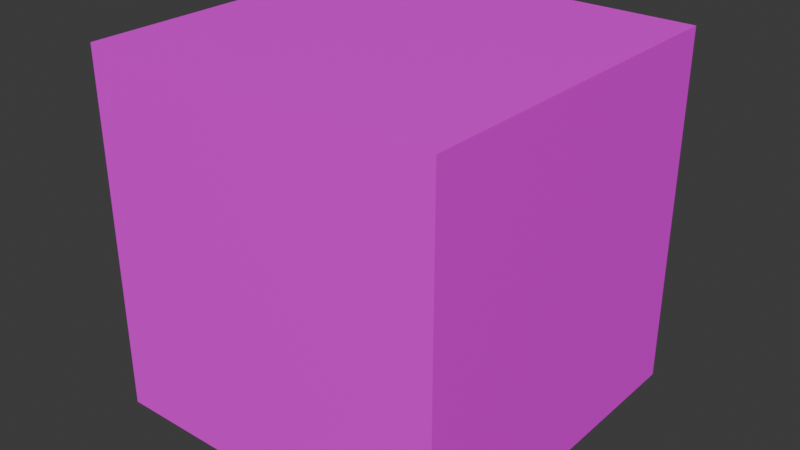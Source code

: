 # Source: clockwise_cube.blend  (saved by Blender 5.1.30; exported with 4.5.12 LTS)
import bpy
from mathutils import Matrix  # noqa: F401  (used for matrix-valued properties, if any)

bpy.ops.wm.read_factory_settings(use_empty=True)
scene = bpy.context.scene
scene.name = 'Scene'

# ---- collections
col_collection = bpy.data.collections.new('Collection'); scene.collection.children.link(col_collection)

# ---- images (referenced by path relative to the original .blend; pixels are not part of the script)
import os
ASSET_DIR = os.environ.get("B2B_ASSET_DIR", "")  # directory of the original .blend (textures are referenced by path, not embedded)
HERE = os.path.dirname(os.path.abspath(__file__))  # packed textures are extracted next to this script under _unpacked/

def load_image(name, relpath, width, height, colorspace="sRGB"):
    """Load a texture the original file referenced (path relative to the .blend, or extracted next to this script)."""
    p = next((c for c in (os.path.join(HERE, relpath), os.path.join(ASSET_DIR, relpath)) if relpath and os.path.exists(c)), "")
    if p:
        img = bpy.data.images.load(p, check_existing=True)
        img.name = name
    else:  # same state as the original file: an image datablock whose file is absent (Cycles renders it pink)
        img = bpy.data.images.new(name, width, height)
        img.source = "FILE"
        img.filepath = "//" + (relpath or name)
    img.colorspace_settings.name = colorspace
    return img
img_clockwise_cube_texture_png = load_image('clockwise_cube_texture.png', 'clockwise_cube_texture.png', 1024, 1024, 'sRGB')

# ---- materials (node trees are filled in below, after node groups)
mat_clockwise_cubematerial = bpy.data.materials.new('clockwise_cubeMaterial')
mat_clockwise_cubematerial.diffuse_color = (1.0, 1.0, 1.0, 1.0)

# ---- material node trees
mat_clockwise_cubematerial.use_nodes = True; mat_clockwise_cubematerial.node_tree.nodes.clear()
_N = mat_clockwise_cubematerial.node_tree.nodes; _L = mat_clockwise_cubematerial.node_tree.links
n0 = _N.new('ShaderNodeOutputMaterial'); n0.name = 'マテリアル出力'; n0.location = (0, 0)
n1 = _N.new('ShaderNodeBsdfPrincipled'); n1.name = 'プリンシプルBSDF'; n1.location = (0, 0)
n2 = _N.new('ShaderNodeTexImage'); n2.name = '画像テクスチャ'; n2.location = (0, 0)
n2.image = img_clockwise_cube_texture_png
_L.new(n2.outputs[0], n1.inputs[0])
_L.new(n2.outputs[1], n1.inputs[4])
_L.new(n1.outputs[0], n0.inputs[0])
n0.is_active_output = True

# ---- world
world_world = bpy.data.worlds.new('World'); scene.world = world_world
world_world.use_nodes = True; world_world.node_tree.nodes.clear()
_N = world_world.node_tree.nodes; _L = world_world.node_tree.links
n0 = _N.new('ShaderNodeOutputWorld'); n0.name = 'World Output'; n0.location = (200, 100)
n1 = _N.new('ShaderNodeBackground'); n1.name = 'Background'; n1.location = (-200, 100)
n1.inputs[0].default_value = (0.05088, 0.05088, 0.05088, 1.0)
_L.new(n1.outputs[0], n0.inputs[0])
n0.is_active_output = True
world_world.color = (0.05088, 0.05088, 0.05088)
world_world.sun_shadow_jitter_overblur = 0.0

# ---- meshes
me_clockwise_cubemesh = bpy.data.meshes.new('clockwise_cubeMesh')
me_clockwise_cubemesh.from_pydata([(-0.5, -0.5, -0.5), (0.5, -0.5, -0.5), (0.5, 0.5, -0.5), (-0.5, 0.5, -0.5), (-0.5, -0.5, 0.5), (0.5, -0.5, 0.5), (0.5, 0.5, 0.5), (-0.5, 0.5, 0.5)], [], [(1, 2, 3, 0), (7, 6, 5, 4), (4, 5, 1, 0), (2, 6, 7, 3), (3, 7, 4, 0), (5, 6, 2, 1)])
_uv = me_clockwise_cubemesh.uv_layers.new(name='UVマップ')
_uv.uv.foreach_set('vector', [1.0, 0.0, 1.0, 1.0, 0.0, 1.0, 0.0, 0.0, 0.0, 1.0, 1.0, 1.0, 1.0, 0.0, 0.0, 0.0, 0.0, 1.0, 1.0, 1.0, 1.0, 0.0, 0.0, 0.0, 1.0, 0.0, 1.0, 1.0, 0.0, 1.0, 0.0, 0.0, 1.0, 0.0, 1.0, 1.0, 0.0, 1.0, 0.0, 0.0, 0.0, 1.0, 1.0, 1.0, 1.0, 0.0, 0.0, 0.0])
me_clockwise_cubemesh.materials.append(mat_clockwise_cubematerial)
me_clockwise_cubemesh.update()

# ---- objects
ob_clockwise_cube = bpy.data.objects.new('clockwise_cube', me_clockwise_cubemesh)

# ---- transforms, parenting, visibility, modifiers, constraints
ob_clockwise_cube.location = (0.0, 0.0, 0.0)

# ---- collection membership
col_collection.objects.link(ob_clockwise_cube)

# ---- scene / render settings (as saved in the file)
scene.frame_start = 1; scene.frame_end = 250; scene.frame_set(1)
scene.render.engine = 'BLENDER_EEVEE_NEXT'
scene.render.bake_bias = 0.0
scene.render.bake_samples = 0
scene.cycles.sampling_pattern = 'TABULATED_SOBOL'
scene.eevee.use_volume_custom_range = False
bpy.context.view_layer.update()

# ---- added for rendering (the .blend has no active camera and no usable light): camera, sun
cam_auto = bpy.data.cameras.new('AutoCamera')
cam_auto.lens = 50.0
cam_auto.sensor_width = 36.0
cam_auto.clip_end = 1000.0
ob_auto_camera = bpy.data.objects.new('AutoCamera', cam_auto)
scene.collection.objects.link(ob_auto_camera)
ob_auto_camera.location = (1.60254, -1.92304, 1.28203)
ob_auto_camera.rotation_euler = (1.09748, -7.21219e-08, 0.694738)
scene.camera = ob_auto_camera
light_auto_sun = bpy.data.lights.new('AutoSun', 'SUN')
light_auto_sun.energy = 3.0
light_auto_sun.angle = 0.0523599
ob_auto_sun = bpy.data.objects.new('AutoSun', light_auto_sun)
scene.collection.objects.link(ob_auto_sun)
ob_auto_sun.rotation_euler = (0.872665, 0.174533, 0.523599)
bpy.context.view_layer.update()

